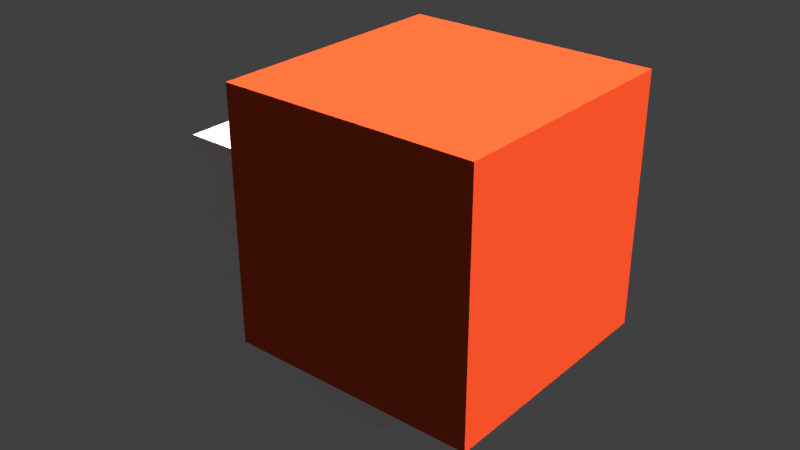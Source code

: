 # Source: node-library.blend  (saved by Blender 2.77.0; exported with 4.5.12 LTS)
import bpy
from mathutils import Matrix  # noqa: F401  (used for matrix-valued properties, if any)

bpy.ops.wm.read_factory_settings(use_empty=True)
scene = bpy.context.scene
scene.name = 'Scene'

# ---- collections
col_collection_1 = bpy.data.collections.new('Collection 1'); scene.collection.children.link(col_collection_1)

# ---- materials (node trees are filled in below, after node groups)
mat_material = bpy.data.materials.new('Material')
mat_material.alpha_threshold = 0.0
mat_material.roughness = 0.5
mat_simple_material = bpy.data.materials.new('simple_material')
mat_simple_material.alpha_threshold = 0.0
mat_simple_material.roughness = 0.5

# ---- node groups
ng_nodegroup = bpy.data.node_groups.new('NodeGroup', 'ShaderNodeTree')
_s = ng_nodegroup.interface.new_socket(name='Shader', in_out='OUTPUT', socket_type='NodeSocketShader')
_s = ng_nodegroup.interface.new_socket(name='map-diffuse', in_out='INPUT', socket_type='NodeSocketColor')
_s.default_value = (1.0, 1.0, 1.0, 1.0)
_s = ng_nodegroup.interface.new_socket(name='color-diffuse', in_out='INPUT', socket_type='NodeSocketColor')
_s.default_value = (1.0, 1.0, 1.0, 1.0)
_s = ng_nodegroup.interface.new_socket(name='map-specular', in_out='INPUT', socket_type='NodeSocketColor')
_s = ng_nodegroup.interface.new_socket(name='color-specular', in_out='INPUT', socket_type='NodeSocketColor')
_s.default_value = (1.0, 1.0, 1.0, 1.0)
_s = ng_nodegroup.interface.new_socket(name='intensity-specular', in_out='INPUT', socket_type='NodeSocketFloat')
_s.subtype = 'FACTOR'
_s.default_value = 1.0
_s.min_value = 1.0
_s.max_value = 100.0
_s = ng_nodegroup.interface.new_socket(name='map-normal', in_out='INPUT', socket_type='NodeSocketColor')
_s.default_value = (0.5, 0.5, 1.0, 1.0)
_N = ng_nodegroup.nodes; _L = ng_nodegroup.links
n0 = _N.new('NodeGroupOutput'); n0.name = 'Group Output'; n0.location = (223, 108)
n1 = _N.new('ShaderNodeMix'); n1.name = 'Mix'; n1.location = (-544, 136)
n1.data_type = 'RGBA'
n1.blend_type = 'MULTIPLY'
n1.inputs[0].default_value = 1.0
n2 = _N.new('NodeGroupInput'); n2.name = 'Node'; n2.location = (-1014, 40)
n3 = _N.new('ShaderNodeMixShader'); n3.name = 'Mix Shader'; n3.location = (-22, 112)
n4 = _N.new('ShaderNodeNormalMap'); n4.name = 'Normal Map'; n4.location = (-545, -177)
n4.width = 141
n5 = _N.new('ShaderNodeBsdfDiffuse'); n5.name = 'Diffuse BSDF'; n5.location = (-332, 138)
n5.inputs[1].default_value = 0.04583
n6 = _N.new('ShaderNodeRGBToBW'); n6.name = 'RGB to BW'; n6.location = (-543, -67)
n7 = _N.new('ShaderNodeBsdfAnisotropic'); n7.name = 'Glossy BSDF'; n7.location = (-329, -356)
n7.distribution = 'GGX'
n7.inputs[1].default_value = 0.2582
_L.new(n5.outputs[0], n3.inputs[1])
_L.new(n7.outputs[0], n3.inputs[2])
_L.new(n3.outputs[0], n0.inputs[0])
_L.new(n2.outputs[0], n1.inputs[6])
_L.new(n1.outputs[2], n5.inputs[0])
_L.new(n4.outputs[0], n5.inputs[2])
_L.new(n2.outputs[1], n1.inputs[7])
_L.new(n2.outputs[5], n4.inputs[0])
_L.new(n6.outputs[0], n3.inputs[0])
_L.new(n2.outputs[2], n6.inputs[0])
n0.is_active_output = True

# ---- material node trees
mat_material.use_nodes = True; mat_material.node_tree.nodes.clear()
_N = mat_material.node_tree.nodes; _L = mat_material.node_tree.links
n0 = _N.new('ShaderNodeOutputMaterial'); n0.name = 'Material Output'; n0.location = (300, 300)
n1 = _N.new('ShaderNodeBsdfDiffuse'); n1.name = 'Diffuse BSDF'; n1.location = (10, 300)
n1.inputs[0].default_value = (0.8, 0.08829, 0.02818, 1.0)
_L.new(n1.outputs[0], n0.inputs[0])
n0.is_active_output = True
mat_simple_material.use_nodes = True; mat_simple_material.node_tree.nodes.clear()
_N = mat_simple_material.node_tree.nodes; _L = mat_simple_material.node_tree.links
n0 = _N.new('ShaderNodeTexImage'); n0.name = 'map-normal'; n0.location = (-462, -8)
n0.label = 'map'
n0.width = 140
n1 = _N.new('ShaderNodeOutputMaterial'); n1.name = 'Material Output'; n1.location = (335, 350)
n2 = _N.new('ShaderNodeTexImage'); n2.name = 'map-specular'; n2.location = (-467, 245)
n2.label = 'map'
n2.width = 140
n3 = _N.new('ShaderNodeTexImage'); n3.name = 'map-diffuse'; n3.location = (-468, 501)
n3.label = 'map'
n3.width = 140
n3.mute = True
n4 = _N.new('ShaderNodeGroup'); n4.name = 'Group'; n4.location = (-68, 281)
n4.node_tree = ng_nodegroup
n4.inputs[0].default_value = (1.0, 1.0, 1.0, 1.0)
n4.inputs[1].default_value = (1.0, 1.0, 1.0, 1.0)
n4.inputs[2].default_value = (0.0, 0.0, 0.0, 1.0)
n4.inputs[3].default_value = (1.0, 1.0, 1.0, 1.0)
n4.inputs[4].default_value = 1.0
n4.inputs[5].default_value = (0.5, 0.5, 1.0, 1.0)
_L.new(n4.outputs[0], n1.inputs[0])
n1.is_active_output = True

# ---- world
world_world = bpy.data.worlds.new('World'); scene.world = world_world
world_world.color = (0.05088, 0.05088, 0.05088)
world_world.use_sun_shadow = False
world_world.sun_shadow_jitter_overblur = 0.0
world_world.cycles.sampling_method = 'MANUAL'

# ---- lights
light_point = bpy.data.lights.new('Point', 'POINT')
light_point.color = (1.0, 0.5276, 0.923)
light_point.transmission_factor = 0.0
light_point.energy = 171.2
light_point.shadow_buffer_clip_start = 0.5
light_point.shadow_soft_size = 0.1
light_point.shadow_maximum_resolution = 0.006
light_point.use_absolute_resolution = True
light_sun = bpy.data.lights.new('Sun', 'SUN')
light_sun.color = (1.0, 0.8005, 0.6878)
light_sun.transmission_factor = 0.0
light_sun.angle = 0.1993
light_sun.shadow_buffer_clip_start = 0.5
light_sun.shadow_soft_size = 0.1
light_sun.shadow_cascade_max_distance = 1000.0

# ---- meshes
me_cube = bpy.data.meshes.new('Cube')
me_cube.from_pydata([(-1.0, -1.0, -1.0), (-1.0, -1.0, 1.0), (-1.0, 1.0, -1.0), (-1.0, 1.0, 1.0), (1.0, -1.0, -1.0), (1.0, -1.0, 1.0), (1.0, 1.0, -1.0), (1.0, 1.0, 1.0)], [], [(1, 3, 2, 0), (3, 7, 6, 2), (7, 5, 4, 6), (5, 1, 0, 4), (0, 2, 6, 4), (5, 7, 3, 1)])
me_cube.materials.append(mat_material)
me_cube.use_remesh_preserve_volume = False
me_cube.use_remesh_preserve_attributes = False
me_cube.use_mirror_vertex_groups = False
me_cube.update()
me_cube_001 = bpy.data.meshes.new('Cube.001')
me_cube_001.from_pydata([(-1.0, -1.0, -1.0), (-1.0, -1.0, 1.0), (-1.0, 1.0, -1.0), (-1.0, 1.0, 1.0), (1.0, -1.0, -1.0), (1.0, -1.0, 1.0), (1.0, 1.0, -1.0), (1.0, 1.0, 1.0)], [], [(1, 3, 2, 0), (3, 7, 6, 2), (7, 5, 4, 6), (5, 1, 0, 4), (0, 2, 6, 4), (5, 7, 3, 1)])
_uv = me_cube_001.uv_layers.new(name='UVMap')
_uv.uv.foreach_set('vector', [0.2188, 0.0, 0.7813, 0.0, 0.7813, -1.0, 0.2188, -1.0, 0.2188, 0.0, 0.7813, 0.0, 0.7813, -1.0, 0.2188, -1.0, 0.2188, 0.0, -0.3438, 0.0, -0.3438, -1.0, 0.2188, -1.0, 0.2188, 0.0, -0.3438, 0.0, -0.3438, -1.0, 0.2188, -1.0, 0.2188, 0.0, 0.2188, 1.0, 0.7813, 1.0, 0.7813, 0.0, 0.8113, 0.4346, 0.8113, 1.435, 0.2488, 1.435, 0.2488, 0.4346])
me_cube_001.materials.append(mat_simple_material)
me_cube_001.use_remesh_preserve_volume = False
me_cube_001.use_remesh_preserve_attributes = False
me_cube_001.use_mirror_vertex_groups = False
me_cube_001.update()

# ---- objects
ob_point = bpy.data.objects.new('Point', light_point)
ob_cube_001 = bpy.data.objects.new('Cube.001', me_cube)
ob_sun = bpy.data.objects.new('Sun', light_sun)
ob_cube = bpy.data.objects.new('Cube', me_cube_001)

# ---- transforms, parenting, visibility, modifiers, constraints
ob_point.location = (0.4087, 1.595, 1.09)
ob_point.rotation_euler = (-0.6807, 0.4604, 0.7323)
ob_point.lineart.crease_threshold = 0.0
ob_cube_001.location = (1.412, -0.8278, 1.006)
ob_cube_001.lineart.crease_threshold = 0.0
ob_sun.location = (1.499e-15, 3.862, 6.753)
ob_sun.rotation_euler = (-0.6244, -1.298e-16, -0.6235)
ob_sun.lineart.crease_threshold = 0.0
ob_cube.location = (0.0, 0.0, 0.0)
ob_cube.lineart.crease_threshold = 0.0

# ---- collection membership
col_collection_1.objects.link(ob_point)
col_collection_1.objects.link(ob_cube_001)
col_collection_1.objects.link(ob_sun)
col_collection_1.objects.link(ob_cube)

# ---- scene / render settings (as saved in the file)
scene.frame_start = 1; scene.frame_end = 250; scene.frame_set(1)
scene.render.engine = 'CYCLES'
scene.render.resolution_percentage = 50
scene.render.dither_intensity = 0.0
scene.cycles.use_denoising = False
scene.cycles.samples = 128
scene.cycles.sampling_pattern = 'TABULATED_SOBOL'
scene.cycles.light_sampling_threshold = 0.0
scene.cycles.use_adaptive_sampling = False
scene.cycles.use_light_tree = False
scene.cycles.blur_glossy = 0.0
scene.cycles.sample_clamp_indirect = 0.0
scene.view_settings.view_transform = 'Standard'
bpy.context.view_layer.update()

# ---- added for rendering (the .blend has no active camera): camera
cam_auto = bpy.data.cameras.new('AutoCamera')
cam_auto.lens = 50.0
cam_auto.sensor_width = 36.0
cam_auto.clip_end = 1000.0
ob_auto_camera = bpy.data.objects.new('AutoCamera', cam_auto)
scene.collection.objects.link(ob_auto_camera)
ob_auto_camera.location = (5.6604, -6.35921, 4.46663)
ob_auto_camera.rotation_euler = (1.09748, -7.21219e-08, 0.694738)
scene.camera = ob_auto_camera
bpy.context.view_layer.update()
